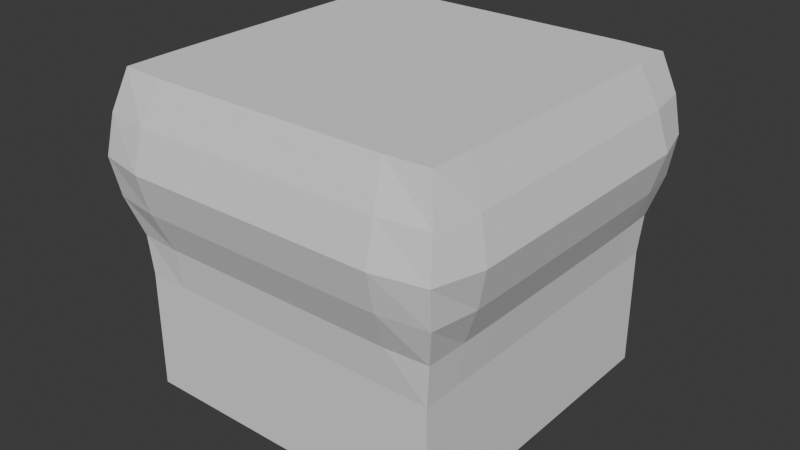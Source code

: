 # Source: bulging_cube.blend  (saved by Blender 4.5.91; exported with 4.5.12 LTS)
import bpy
from mathutils import Matrix  # noqa: F401  (used for matrix-valued properties, if any)

bpy.ops.wm.read_factory_settings(use_empty=True)
scene = bpy.context.scene
scene.name = 'Scene'

# ---- collections
col_collection = bpy.data.collections.new('Collection'); scene.collection.children.link(col_collection)

# ---- world
world_world = bpy.data.worlds.new('World'); scene.world = world_world
world_world.use_nodes = True; world_world.node_tree.nodes.clear()
_N = world_world.node_tree.nodes; _L = world_world.node_tree.links
n0 = _N.new('ShaderNodeOutputWorld'); n0.name = 'World Output'; n0.location = (200, 100)
n1 = _N.new('ShaderNodeBackground'); n1.name = 'Background'; n1.location = (-200, 100)
n1.inputs[0].default_value = (0.05088, 0.05088, 0.05088, 1.0)
_L.new(n1.outputs[0], n0.inputs[0])
n0.is_active_output = True
world_world.color = (0.05088, 0.05088, 0.05088)
world_world.sun_shadow_jitter_overblur = 0.0

# ---- meshes
me_cube_002 = bpy.data.meshes.new('Cube.002')
me_cube_002.from_pydata([(-0.5, -0.5, -0.5), (-0.5102, -0.5063, 0.5), (-0.5, 0.5, -0.5), (-0.5102, 0.5063, 0.5), (0.5, -0.5, -0.5), (0.5102, -0.5063, 0.5), (0.5, 0.5, -0.5), (0.5102, 0.5063, 0.5), (-0.5, 0.0, -0.5), (-0.5102, -0.5063, 0.0), (-0.5148, 0.0, 0.5), (-0.5102, 0.5063, 0.0), (0.0, 0.5, -0.5), (0.0, 0.5148, 0.5), (0.5102, 0.5063, 0.0), (0.5, 0.0, -0.5), (0.5148, 0.0, 0.5), (0.5102, -0.5063, 0.0), (0.0, -0.5, -0.5), (0.0, -0.5148, 0.5), (0.0, 0.0, 0.5), (0.0, 0.0, -0.5), (0.0, -0.5148, 0.0), (0.5148, 0.0, 0.0), (0.0, 0.5148, 0.0), (-0.5148, 0.0, 0.0), (-0.5576, -0.5678, 0.25), (-0.5148, 0.25, 0.5), (-0.5, 0.5, -0.25), (0.25, 0.5148, 0.5), (0.5, 0.5, -0.25), (0.5148, -0.25, 0.5), (0.5, -0.5, -0.25), (-0.25, -0.5148, 0.5), (-0.5, -0.5, -0.25), (-0.5148, -0.25, 0.5), (-0.5576, 0.5678, 0.25), (-0.25, 0.5148, 0.5), (0.5576, 0.5678, 0.25), (0.5148, 0.25, 0.5), (0.5576, -0.5678, 0.25), (0.25, -0.5148, 0.5), (0.0, -0.25, 0.5), (0.0, 0.25, 0.5), (0.25, 0.0, 0.5), (-0.25, 0.0, 0.5), (-0.25, -0.5148, 0.0), (0.25, -0.5148, 0.0), (0.0, -0.5, -0.25), (0.0, -0.6, 0.25), (0.5148, -0.25, 0.0), (0.5148, 0.25, 0.0), (0.5, 0.0, -0.25), (0.6, 0.0, 0.25), (0.25, 0.5148, 0.0), (-0.25, 0.5148, 0.0), (0.0, 0.5, -0.25), (0.0, 0.6, 0.25), (-0.5148, 0.25, 0.0), (-0.5148, -0.25, 0.0), (-0.5, 0.0, -0.25), (-0.6, 0.0, 0.25), (-0.6, -0.2563, 0.25), (-0.5, -0.25, -0.25), (-0.5, 0.25, -0.25), (-0.2512, 0.6, 0.25), (-0.25, 0.5, -0.25), (0.25, 0.5, -0.25), (0.6, 0.2563, 0.25), (0.5, 0.25, -0.25), (0.5, -0.25, -0.25), (0.2512, -0.6, 0.25), (0.25, -0.5, -0.25), (-0.25, -0.5, -0.25), (-0.25, 0.25, 0.5), (0.25, 0.25, 0.5), (0.25, -0.25, 0.5), (-0.25, -0.25, 0.5), (-0.2512, -0.6, 0.25), (0.6, -0.2563, 0.25), (0.2512, 0.6, 0.25), (-0.6, 0.2563, 0.25), (-0.5447, -0.5447, 0.375), (-0.5136, 0.3765, 0.5), (0.3781, 0.5148, 0.5), (0.5136, -0.3765, 0.5), (-0.3781, -0.5148, 0.5), (-0.5, -0.5, -0.125), (-0.5148, -0.125, 0.5), (-0.5447, 0.5447, 0.125), (-0.125, 0.5148, 0.5), (0.5447, 0.5447, 0.125), (0.5148, 0.125, 0.5), (0.5447, -0.5447, 0.125), (0.125, -0.5148, 0.5), (-0.3781, -0.5148, 0.0), (0.125, -0.5148, 0.0), (0.0, -0.5678, 0.125), (0.5136, -0.3765, 0.0), (0.5148, 0.125, 0.0), (0.5678, 0.0, 0.125), (0.3781, 0.5148, 0.0), (-0.125, 0.5148, 0.0), (0.0, 0.5678, 0.125), (-0.5136, 0.3765, 0.0), (-0.5148, -0.125, 0.0), (-0.5678, 0.0, 0.125), (-0.5447, -0.5447, 0.125), (-0.5148, 0.125, 0.5), (-0.5, 0.5, -0.125), (0.125, 0.5148, 0.5), (0.5, 0.5, -0.125), (0.5148, -0.125, 0.5), (0.5, -0.5, -0.125), (-0.125, -0.5148, 0.5), (-0.5136, -0.3765, 0.5), (-0.5447, 0.5447, 0.375), (-0.3781, 0.5148, 0.5), (0.5447, 0.5447, 0.375), (0.5136, 0.3765, 0.5), (0.5447, -0.5447, 0.375), (0.3781, -0.5148, 0.5), (-0.125, -0.5148, 0.0), (0.3781, -0.5148, 0.0), (0.0, -0.5, -0.125), (0.0, -0.5678, 0.375), (0.5148, -0.125, 0.0), (0.5136, 0.3765, 0.0), (0.5, 0.0, -0.125), (0.5678, 0.0, 0.375), (0.125, 0.5148, 0.0), (-0.3781, 0.5148, 0.0), (0.0, 0.5, -0.125), (0.0, 0.5678, 0.375), (-0.5148, 0.125, 0.0), (-0.5136, -0.3765, 0.0), (-0.5, 0.0, -0.125), (-0.5678, 0.0, 0.375), (-0.6, -0.125, 0.25), (-0.6, -0.4197, 0.25), (-0.5678, -0.2515, 0.125), (-0.5678, -0.2515, 0.375), (-0.5, -0.25, -0.125), (-0.5, 0.25, -0.125), (-0.125, 0.6, 0.25), (-0.4012, 0.6, 0.25), (-0.2505, 0.5678, 0.125), (-0.2505, 0.5678, 0.375), (-0.25, 0.5, -0.125), (0.25, 0.5, -0.125), (0.6, 0.125, 0.25), (0.6, 0.4197, 0.25), (0.5678, 0.2515, 0.125), (0.5678, 0.2515, 0.375), (0.5, 0.25, -0.125), (0.5, -0.25, -0.125), (0.125, -0.6, 0.25), (0.4012, -0.6, 0.25), (0.2505, -0.5678, 0.125), (0.2505, -0.5678, 0.375), (0.25, -0.5, -0.125), (-0.25, -0.5, -0.125), (-0.4012, -0.6, 0.25), (-0.125, -0.6, 0.25), (-0.2505, -0.5678, 0.125), (-0.2505, -0.5678, 0.375), (0.6, -0.4197, 0.25), (0.6, -0.125, 0.25), (0.5678, -0.2515, 0.125), (0.5678, -0.2515, 0.375), (0.4012, 0.6, 0.25), (0.125, 0.6, 0.25), (0.2505, 0.5678, 0.125), (0.2505, 0.5678, 0.375), (-0.6, 0.4197, 0.25), (-0.6, 0.125, 0.25), (-0.5678, 0.2515, 0.125), (-0.5678, 0.2515, 0.375), (-0.5678, 0.125, 0.375), (-0.5678, 0.125, 0.125), (-0.5673, 0.4023, 0.125), (0.125, 0.5678, 0.375), (0.125, 0.5678, 0.125), (0.3967, 0.5678, 0.125), (0.5678, -0.125, 0.375), (0.5678, -0.125, 0.125), (0.5673, -0.4023, 0.125), (-0.125, -0.5678, 0.375), (-0.125, -0.5678, 0.125), (-0.3967, -0.5678, 0.125), (-0.3813, -0.125, 0.5), (-0.125, -0.3813, 0.5), (0.3813, -0.125, 0.5), (0.3807, -0.3813, 0.5), (0.125, 0.3813, 0.5), (0.3807, 0.3813, 0.5), (0.3813, 0.125, 0.5), (-0.3807, 0.3813, 0.5), (-0.125, 0.3813, 0.5), (-0.125, -0.5, -0.125), (0.375, -0.5, -0.125), (0.3967, -0.5678, 0.375), (0.3967, -0.5678, 0.125), (0.125, -0.5678, 0.125), (0.5, -0.125, -0.125), (0.5, 0.375, -0.125), (0.5673, 0.4023, 0.375), (0.5673, 0.4023, 0.125), (0.5678, 0.125, 0.125), (0.125, 0.5, -0.125), (-0.375, 0.5, -0.125), (-0.3967, 0.5678, 0.375), (-0.3967, 0.5678, 0.125), (-0.125, 0.5678, 0.125), (-0.5, 0.125, -0.125), (-0.5, -0.375, -0.125), (-0.5673, -0.4023, 0.375), (-0.5673, -0.4023, 0.125), (-0.5678, -0.125, 0.125), (-0.5678, -0.125, 0.375), (-0.5, -0.125, -0.125), (-0.5, 0.375, -0.125), (-0.125, 0.5678, 0.375), (-0.125, 0.5, -0.125), (0.375, 0.5, -0.125), (0.5678, 0.125, 0.375), (0.5, 0.125, -0.125), (0.5, -0.375, -0.125), (0.125, -0.5678, 0.375), (0.125, -0.5, -0.125), (-0.375, -0.5, -0.125), (-0.3813, 0.125, 0.5), (0.125, -0.3813, 0.5), (-0.3807, -0.3813, 0.5), (-0.3967, -0.5678, 0.375), (0.5673, -0.4023, 0.375), (0.3967, 0.5678, 0.375), (-0.5673, 0.4023, 0.375)], [], [(237, 83, 3, 116), (236, 84, 7, 118), (235, 85, 5, 120), (234, 86, 1, 82), (64, 221, 28), (233, 115, 1, 86), (0, 63, 8), (92, 196, 16), (215, 63, 34), (191, 114, 19), (230, 87, 34), (230, 95, 9, 87), (229, 96, 22, 124), (228, 94, 19, 125), (227, 98, 17, 113), (226, 99, 23, 128), (225, 92, 16, 129), (224, 101, 14, 111), (223, 102, 24, 132), (222, 90, 13, 133), (221, 104, 11, 109), (220, 105, 25, 136), (219, 88, 10, 137), (218, 138, 61, 106), (217, 139, 62, 140), (216, 115, 35, 141), (221, 109, 28), (64, 143, 221), (215, 135, 59, 142), (66, 148, 223), (214, 134, 58, 143), (213, 144, 57, 103), (212, 145, 65, 146), (211, 117, 37, 147), (224, 111, 30), (67, 149, 224), (210, 131, 55, 148), (69, 154, 226), (209, 130, 54, 149), (208, 150, 53, 100), (207, 151, 68, 152), (206, 119, 39, 153), (70, 155, 227), (205, 127, 51, 154), (48, 18, 72), (72, 160, 229), (204, 126, 50, 155), (203, 156, 49, 97), (202, 157, 71, 158), (201, 121, 41, 159), (6, 30, 69), (73, 161, 230), (200, 123, 47, 160), (199, 122, 46, 161), (223, 132, 56), (6, 15, 21, 12), (30, 6, 67), (197, 83, 27), (27, 231, 74, 197), (92, 39, 196), (13, 198, 43, 194), (76, 232, 41, 193), (85, 31, 193), (77, 233, 33, 191), (190, 88, 35), (35, 233, 77, 190), (190, 77, 45), (189, 162, 26, 107), (188, 163, 78, 164), (187, 114, 33, 165), (186, 166, 40, 93), (185, 167, 79, 168), (184, 112, 31, 169), (183, 170, 38, 91), (182, 171, 80, 172), (181, 110, 29, 173), (180, 174, 36, 89), (179, 175, 81, 176), (178, 108, 27, 177), (175, 178, 177, 81), (61, 137, 178, 175), (137, 10, 108, 178), (134, 179, 176, 58), (25, 106, 179, 134), (106, 61, 175, 179), (104, 180, 89, 11), (58, 176, 180, 104), (176, 81, 174, 180), (171, 181, 173, 80), (57, 133, 181, 171), (133, 13, 110, 181), (130, 182, 172, 54), (24, 103, 182, 130), (103, 57, 171, 182), (101, 183, 91, 14), (54, 172, 183, 101), (172, 80, 170, 183), (167, 184, 169, 79), (53, 129, 184, 167), (129, 16, 112, 184), (126, 185, 168, 50), (23, 100, 185, 126), (100, 53, 167, 185), (98, 186, 93, 17), (50, 168, 186, 98), (168, 79, 166, 186), (163, 187, 165, 78), (49, 125, 187, 163), (125, 19, 114, 187), (122, 188, 164, 46), (22, 97, 188, 122), (97, 49, 163, 188), (95, 189, 107, 9), (46, 164, 189, 95), (164, 78, 162, 189), (8, 60, 64), (60, 8, 63), (70, 227, 32), (4, 72, 18), (4, 18, 21, 15), (190, 45, 231, 10), (210, 66, 28), (44, 75, 43, 20), (42, 20, 45, 77), (194, 43, 75), (191, 19, 232, 42), (27, 108, 231), (198, 74, 43), (74, 231, 45), (13, 90, 198), (192, 16, 196, 44), (90, 37, 198), (85, 193, 121, 5), (114, 191, 33), (194, 75, 195, 29), (7, 84, 195, 119), (76, 193, 31, 192), (2, 66, 12), (121, 193, 41), (29, 110, 194), (197, 74, 198, 37), (117, 3, 83, 197), (10, 88, 190), (74, 45, 20, 43), (37, 117, 197), (70, 4, 15), (0, 8, 21, 18), (2, 28, 66), (196, 75, 44), (8, 2, 12, 21), (76, 44, 20, 42), (8, 64, 2), (52, 15, 69), (214, 64, 60), (15, 52, 70), (209, 67, 56), (69, 226, 52), (34, 0, 73), (124, 22, 122, 199), (35, 115, 233), (56, 12, 66), (72, 229, 48), (113, 17, 123, 200), (28, 2, 64), (12, 56, 67), (157, 201, 159, 71), (40, 120, 201, 157), (120, 5, 121, 201), (123, 202, 158, 47), (17, 93, 202, 123), (93, 40, 157, 202), (96, 203, 97, 22), (47, 158, 203, 96), (158, 71, 156, 203), (32, 4, 70), (128, 23, 126, 204), (63, 220, 60), (232, 94, 41), (18, 48, 73), (111, 14, 127, 205), (205, 69, 30), (4, 32, 72), (151, 206, 153, 68), (38, 118, 206, 151), (118, 7, 119, 206), (127, 207, 152, 51), (14, 91, 207, 127), (91, 38, 151, 207), (99, 208, 100, 23), (51, 152, 208, 99), (152, 68, 150, 208), (132, 24, 130, 209), (0, 34, 63), (73, 230, 34), (66, 223, 56), (109, 11, 131, 210), (12, 67, 6), (220, 136, 60), (145, 211, 147, 65), (36, 116, 211, 145), (116, 3, 117, 211), (131, 212, 146, 55), (11, 89, 212, 131), (89, 36, 145, 212), (102, 213, 103, 24), (55, 146, 213, 102), (146, 65, 144, 213), (136, 25, 134, 214), (67, 224, 30), (87, 9, 135, 215), (229, 124, 48), (139, 216, 141, 62), (26, 82, 216, 139), (82, 1, 115, 216), (135, 217, 140, 59), (9, 107, 217, 135), (107, 26, 139, 217), (105, 218, 106, 25), (59, 140, 218, 105), (140, 62, 138, 218), (138, 219, 137, 61), (62, 141, 219, 138), (141, 35, 88, 219), (215, 142, 63), (34, 87, 215), (142, 59, 105, 220), (214, 143, 64), (60, 136, 214), (143, 58, 104, 221), (144, 222, 133, 57), (65, 147, 222, 144), (147, 37, 90, 222), (210, 148, 66), (28, 109, 210), (148, 55, 102, 223), (209, 149, 67), (56, 132, 209), (149, 54, 101, 224), (150, 225, 129, 53), (68, 153, 225, 150), (153, 39, 92, 225), (205, 154, 69), (30, 111, 205), (154, 51, 99, 226), (204, 155, 70), (52, 128, 204), (155, 50, 98, 227), (156, 228, 125, 49), (71, 159, 228, 156), (159, 41, 94, 228), (200, 160, 72), (32, 113, 200), (160, 47, 96, 229), (199, 161, 73), (48, 124, 199), (161, 46, 95, 230), (63, 142, 220), (94, 232, 19), (200, 72, 32), (84, 29, 195), (75, 196, 39, 195), (112, 16, 192), (76, 192, 44), (112, 192, 31), (119, 195, 39), (69, 15, 6), (199, 73, 48), (231, 108, 10), (162, 234, 82, 26), (78, 165, 234, 162), (165, 33, 86, 234), (166, 235, 120, 40), (79, 169, 235, 166), (169, 31, 85, 235), (170, 236, 118, 38), (80, 173, 236, 170), (173, 29, 84, 236), (174, 237, 116, 36), (81, 177, 237, 174), (177, 27, 83, 237), (226, 128, 52), (18, 73, 0), (204, 70, 52), (77, 191, 42), (233, 86, 33), (42, 232, 76), (110, 13, 194), (227, 113, 32)])
me_cube_002.update()

# ---- objects
ob_cube = bpy.data.objects.new('Cube', me_cube_002)

# ---- transforms, parenting, visibility, modifiers, constraints
ob_cube.location = (0.0, 0.0, 0.0)

# ---- collection membership
col_collection.objects.link(ob_cube)

# ---- scene / render settings (as saved in the file)
scene.frame_start = 1; scene.frame_end = 250; scene.frame_set(1)
scene.render.engine = 'BLENDER_EEVEE_NEXT'
bpy.context.view_layer.update()

# ---- added for rendering (the .blend has no active camera and no usable light): camera, sun
cam_auto = bpy.data.cameras.new('AutoCamera')
cam_auto.lens = 50.0
cam_auto.sensor_width = 36.0
cam_auto.clip_end = 1000.0
ob_auto_camera = bpy.data.objects.new('AutoCamera', cam_auto)
scene.collection.objects.link(ob_auto_camera)
ob_auto_camera.location = (1.82248, -2.18698, 1.45798)
ob_auto_camera.rotation_euler = (1.09748, -7.21219e-08, 0.694738)
scene.camera = ob_auto_camera
light_auto_sun = bpy.data.lights.new('AutoSun', 'SUN')
light_auto_sun.energy = 3.0
light_auto_sun.angle = 0.0523599
ob_auto_sun = bpy.data.objects.new('AutoSun', light_auto_sun)
scene.collection.objects.link(ob_auto_sun)
ob_auto_sun.rotation_euler = (0.872665, 0.174533, 0.523599)
bpy.context.view_layer.update()
